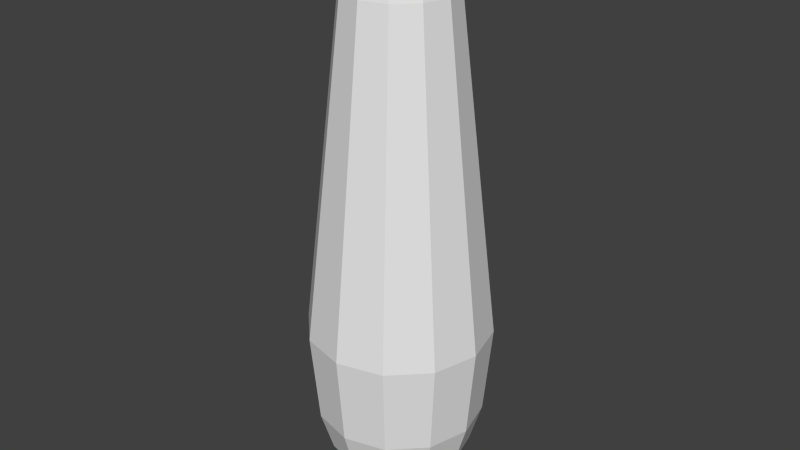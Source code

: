 # Source: pin_collider.blend  (saved by Blender 2.76.0; exported with 4.5.12 LTS)
import bpy
from mathutils import Matrix  # noqa: F401  (used for matrix-valued properties, if any)

bpy.ops.wm.read_factory_settings(use_empty=True)
scene = bpy.context.scene
scene.name = 'Scene'

# ---- collections
col_collection_1 = bpy.data.collections.new('Collection 1'); scene.collection.children.link(col_collection_1)

# ---- world
world_world = bpy.data.worlds.new('World'); scene.world = world_world
world_world.color = (0.05088, 0.05088, 0.05088)
world_world.use_sun_shadow = False
world_world.sun_shadow_jitter_overblur = 0.0
world_world.cycles.sampling_method = 'MANUAL'
world_world.cycles.sample_map_resolution = 256

# ---- meshes
me_mesh = bpy.data.meshes.new('Mesh')
me_mesh.from_pydata([(0.02105, 1.782, -3.012e-07), (0.09591, 1.765, -2.658e-07), (0.2056, 1.705, -2.08e-07), (0.3082, 1.575, -1.41e-07), (0.362, 1.347, -7.836e-08), (0.6109, -0.8302, 3.377e-07), (0.4756, -1.69, 3.843e-07), (0.3666, -1.867, 3.885e-07), (0.01953, 1.782, 0.005659), (0.08437, 1.765, 0.04309), (0.1793, 1.705, 0.09792), (0.2682, 1.575, 0.1492), (0.3148, 1.347, 0.1761), (0.5303, -0.8302, 0.3006), (0.4835, -1.424, 0.2735), (0.4132, -1.69, 0.233), (0.3188, -1.867, 0.1784), (0.2162, -1.972, 0.1192), (0.1217, -2.04, 0.06467), (0.05136, -2.037, 0.02403), (0.01539, 1.782, 0.009802), (0.05282, 1.765, 0.07463), (0.1076, 1.705, 0.1696), (0.159, 1.575, 0.2585), (0.1858, 1.347, 0.305), (0.3103, -0.8302, 0.5206), (0.2833, -1.424, 0.4738), (0.2427, -1.69, 0.4035), (0.1882, -1.867, 0.309), (0.129, -1.972, 0.2065), (0.0744, -2.04, 0.112), (0.03376, -2.037, 0.04162), (0.009732, 1.782, 0.01132), (0.009732, 1.765, 0.08618), (0.009732, 1.705, 0.1958), (0.009732, 1.575, 0.2985), (0.009732, 1.347, 0.3522), (0.009732, -0.8302, 0.6011), (0.009732, -1.424, 0.5471), (0.009732, -1.69, 0.4659), (0.009732, -1.867, 0.3568), (0.009732, -1.972, 0.2385), (0.009732, -2.04, 0.1293), (0.009732, -2.037, 0.04806), (0.004072, 1.782, 0.009802), (-0.03336, 1.765, 0.07463), (-0.08818, 1.705, 0.1696), (-0.1395, 1.575, 0.2585), (-0.1664, 1.347, 0.305), (-0.2908, -0.8302, 0.5206), (-0.2638, -1.424, 0.4738), (-0.2232, -1.69, 0.4035), (-0.1687, -1.867, 0.309), (-0.1095, -1.972, 0.2065), (-0.05494, -2.04, 0.112), (-0.0143, -2.037, 0.04162), (-7.036e-05, 1.782, 0.005659), (-0.0649, 1.765, 0.04309), (-0.1599, 1.705, 0.09792), (-0.2487, 1.575, 0.1492), (-0.2953, 1.347, 0.1761), (-0.5109, -0.8302, 0.3006), (-0.4641, -1.424, 0.2735), (-0.3938, -1.69, 0.233), (-0.2993, -1.867, 0.1784), (-0.1968, -1.972, 0.1192), (-0.1023, -2.04, 0.06467), (-0.03189, -2.037, 0.02403), (-0.001587, 1.782, -3.553e-07), (-0.07645, 1.765, -3.916e-07), (-0.1861, 1.705, -4.531e-07), (-0.2887, 1.575, -3.972e-07), (-0.3425, 1.347, -4.866e-07), (-0.5914, -0.8302, -6.938e-08), (-0.5374, -1.424, 4.983e-08), (-0.4562, -1.69, 1.541e-07), (-0.3471, -1.867, 2.212e-07), (-0.2287, -1.972, 1.988e-07), (-0.1196, -2.04, 2.185e-07), (-0.03833, -2.037, 2.529e-07), (-7.031e-05, 1.782, -0.00566), (-0.0649, 1.765, -0.04309), (-0.1599, 1.705, -0.09792), (-0.2487, 1.575, -0.1492), (-0.2953, 1.347, -0.1761), (-0.5109, -0.8302, -0.3006), (-0.4641, -1.424, -0.2735), (-0.3938, -1.69, -0.233), (-0.2993, -1.867, -0.1784), (-0.1968, -1.972, -0.1192), (-0.1023, -2.04, -0.06467), (-0.03189, -2.037, -0.02403), (0.009731, 1.783, -7.388e-07), (0.004073, 1.782, -0.009802), (-0.03336, 1.765, -0.07464), (-0.08818, 1.705, -0.1696), (-0.1395, 1.575, -0.2585), (-0.1664, 1.347, -0.305), (-0.2908, -0.8302, -0.5206), (-0.2638, -1.424, -0.4738), (-0.2232, -1.69, -0.4035), (-0.1687, -1.867, -0.309), (-0.1095, -1.972, -0.2065), (-0.05494, -2.04, -0.112), (-0.0143, -2.037, -0.04162), (0.009732, 1.782, -0.01132), (0.009732, 1.765, -0.08618), (0.009732, 1.705, -0.1958), (0.009732, 1.575, -0.2985), (0.009732, 1.347, -0.3522), (0.009732, -0.8302, -0.6011), (0.009732, -1.424, -0.5471), (0.009732, -1.69, -0.4659), (0.009732, -1.867, -0.3568), (0.009732, -1.972, -0.2385), (0.009732, -2.04, -0.1293), (0.009732, -2.037, -0.04806), (0.01539, 1.782, -0.009802), (0.05282, 1.765, -0.07464), (0.1076, 1.705, -0.1696), (0.159, 1.575, -0.2585), (0.1858, 1.347, -0.305), (0.3103, -0.8302, -0.5206), (0.2833, -1.424, -0.4738), (0.2427, -1.69, -0.4035), (0.1882, -1.867, -0.309), (0.129, -1.972, -0.2065), (0.0744, -2.04, -0.112), (0.03376, -2.037, -0.04162), (0.01953, 1.782, -0.00566), (0.08437, 1.765, -0.04309), (0.1793, 1.705, -0.09792), (0.2682, 1.575, -0.1492), (0.3148, 1.347, -0.1761), (0.5303, -0.8302, -0.3006), (0.4835, -1.424, -0.2735), (0.4132, -1.69, -0.233), (0.3188, -1.867, -0.1784), (0.2162, -1.972, -0.1192), (0.1217, -2.04, -0.06467), (0.05136, -2.037, -0.02403), (0.5568, -1.424, 4.969e-07), (0.2482, -1.972, 4.075e-07), (0.1391, -2.04, 3.991e-07), (0.05779, -2.037, 3.795e-07)], [], [(6, 141, 14, 15), (15, 14, 26, 27), (24, 23, 35, 36), (22, 10, 9, 21), (1, 2, 131, 130), (21, 20, 32, 33), (11, 10, 22, 23), (18, 17, 29, 30), (12, 11, 23, 24), (143, 144, 140, 139), (141, 5, 13, 14), (92, 20, 8), (143, 142, 17, 18), (36, 37, 25, 24), (26, 25, 37, 38), (36, 35, 47, 48), (128, 19, 31), (33, 32, 44, 45), (47, 35, 34, 46), (28, 27, 39, 40), (34, 33, 45, 46), (30, 29, 41, 42), (29, 28, 40, 41), (92, 32, 20), (48, 49, 37, 36), (38, 37, 49, 50), (60, 48, 47, 59), (45, 44, 56, 57), (47, 46, 58, 59), (40, 39, 51, 52), (46, 45, 57, 58), (42, 41, 53, 54), (41, 40, 52, 53), (92, 44, 32), (128, 31, 43), (60, 61, 49, 48), (50, 49, 61, 62), (60, 59, 71, 72), (59, 58, 70, 71), (52, 51, 63, 64), (58, 57, 69, 70), (54, 53, 65, 66), (53, 52, 64, 65), (92, 56, 44), (128, 43, 55), (57, 56, 68, 69), (72, 73, 61, 60), (74, 62, 61, 73), (72, 71, 83, 84), (71, 70, 82, 83), (64, 63, 75, 76), (70, 69, 81, 82), (66, 65, 77, 78), (65, 64, 76, 77), (128, 55, 67), (92, 68, 56), (69, 68, 80, 81), (74, 73, 85, 86), (84, 83, 96, 97), (76, 75, 87, 88), (82, 81, 94, 95), (78, 77, 89, 90), (77, 76, 88, 89), (92, 80, 68), (81, 80, 93, 94), (128, 67, 79), (84, 85, 73, 72), (83, 82, 95, 96), (97, 96, 108, 109), (97, 98, 85, 84), (86, 85, 98, 99), (95, 94, 106, 107), (90, 89, 102, 103), (89, 88, 101, 102), (80, 92, 93), (128, 79, 91), (94, 93, 105, 106), (96, 95, 107, 108), (88, 87, 100, 101), (109, 108, 120, 121), (109, 110, 98, 97), (99, 98, 110, 111), (107, 106, 118, 119), (103, 102, 114, 115), (102, 101, 113, 114), (92, 105, 93), (128, 91, 104), (108, 107, 119, 120), (106, 105, 117, 118), (113, 101, 100, 112), (121, 120, 132, 133), (121, 122, 110, 109), (111, 110, 122, 123), (119, 118, 130, 131), (115, 114, 126, 127), (114, 113, 125, 126), (92, 117, 105), (128, 104, 116), (118, 117, 129, 130), (113, 112, 124, 125), (112, 111, 123, 124), (120, 119, 131, 132), (133, 134, 122, 121), (123, 122, 134, 135), (126, 125, 137, 138), (92, 129, 117), (125, 124, 136, 137), (128, 140, 144), (127, 126, 138, 139), (4, 5, 134, 133), (135, 134, 5, 141), (92, 0, 129), (137, 136, 6, 7), (139, 138, 142, 143), (138, 137, 7, 142), (2, 3, 132, 131), (9, 1, 0, 8), (17, 16, 28, 29), (2, 1, 9, 10), (9, 8, 20, 21), (3, 2, 10, 11), (18, 19, 144, 143), (3, 4, 133, 132), (4, 3, 11, 12), (14, 13, 25, 26), (16, 15, 27, 28), (19, 18, 30, 31), (4, 12, 13, 5), (0, 1, 130, 129), (27, 26, 38, 39), (39, 38, 50, 51), (51, 50, 62, 63), (63, 62, 74, 75), (75, 74, 86, 87), (100, 87, 86, 99), (100, 99, 111, 112), (124, 123, 135, 136), (136, 135, 141, 6), (92, 8, 0), (22, 21, 33, 34), (55, 54, 66, 67), (128, 144, 19), (23, 22, 34, 35), (128, 127, 139, 140), (116, 115, 127, 128), (104, 103, 115, 116), (67, 66, 78, 79), (55, 43, 42, 54), (31, 30, 42, 43), (7, 6, 15, 16), (91, 90, 103, 104), (79, 78, 90, 91), (17, 142, 7, 16), (24, 25, 13, 12)])
me_mesh.use_remesh_preserve_volume = False
me_mesh.use_remesh_preserve_attributes = False
me_mesh.use_mirror_vertex_groups = False
me_mesh.update()

# ---- objects
ob_pin = bpy.data.objects.new('Pin', me_mesh)

# ---- transforms, parenting, visibility, modifiers, constraints
ob_pin.location = (0.0, 0.0, 2.04)
ob_pin.rotation_euler = (1.571, -0.0, -0.0)
ob_pin.lineart.crease_threshold = 0.0

# ---- collection membership
col_collection_1.objects.link(ob_pin)

# ---- scene / render settings (as saved in the file)
scene.frame_start = 1; scene.frame_end = 250; scene.frame_set(1)
scene.render.engine = 'BLENDER_EEVEE_NEXT'
scene.render.resolution_percentage = 50
scene.render.dither_intensity = 0.0
scene.cycles.use_denoising = False
scene.cycles.samples = 10
scene.cycles.sampling_pattern = 'TABULATED_SOBOL'
scene.cycles.light_sampling_threshold = 0.0
scene.cycles.use_adaptive_sampling = False
scene.cycles.use_light_tree = False
scene.cycles.blur_glossy = 0.0
scene.cycles.pixel_filter_type = 'GAUSSIAN'
scene.cycles.sample_clamp_indirect = 0.0
scene.view_settings.view_transform = 'Standard'
bpy.context.view_layer.update()

# ---- added for rendering (the .blend has no active camera and no usable light): camera, sun
cam_auto = bpy.data.cameras.new('AutoCamera')
cam_auto.lens = 50.0
cam_auto.sensor_width = 36.0
cam_auto.clip_end = 1000.0
ob_auto_camera = bpy.data.objects.new('AutoCamera', cam_auto)
scene.collection.objects.link(ob_auto_camera)
ob_auto_camera.location = (3.8811, -4.64564, 5.00871)
ob_auto_camera.rotation_euler = (1.09748, -7.21219e-08, 0.694738)
scene.camera = ob_auto_camera
light_auto_sun = bpy.data.lights.new('AutoSun', 'SUN')
light_auto_sun.energy = 3.0
light_auto_sun.angle = 0.0523599
ob_auto_sun = bpy.data.objects.new('AutoSun', light_auto_sun)
scene.collection.objects.link(ob_auto_sun)
ob_auto_sun.rotation_euler = (0.872665, 0.174533, 0.523599)
bpy.context.view_layer.update()
